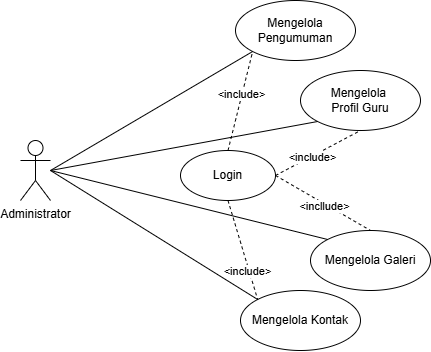

The diagram above was exported from draw.io. Its source (the exported page's mxGraphModel, read from the mxfile embedded in the PNG):
<mxGraphModel dx="1372" dy="500" grid="1" gridSize="10" guides="1" tooltips="1" connect="1" arrows="1" fold="1" page="1" pageScale="1" pageWidth="850" pageHeight="1100" math="0" shadow="0">
  <root>
    <mxCell id="0" />
    <mxCell id="1" parent="0" />
    <mxCell id="aN5XmiWx7CbRtSJT3r_3-1" value="Administrator" style="shape=umlActor;verticalLabelPosition=bottom;verticalAlign=top;html=1;outlineConnect=0;" vertex="1" parent="1">
      <mxGeometry x="210" y="220" width="30" height="60" as="geometry" />
    </mxCell>
    <mxCell id="aN5XmiWx7CbRtSJT3r_3-7" value="Login" style="ellipse;whiteSpace=wrap;html=1;" vertex="1" parent="1">
      <mxGeometry x="370" y="230" width="95" height="50" as="geometry" />
    </mxCell>
    <mxCell id="aN5XmiWx7CbRtSJT3r_3-13" value="Mengelola Pengumuman" style="ellipse;whiteSpace=wrap;html=1;" vertex="1" parent="1">
      <mxGeometry x="425" y="80" width="120" height="60" as="geometry" />
    </mxCell>
    <mxCell id="aN5XmiWx7CbRtSJT3r_3-19" value="" style="endArrow=none;html=1;rounded=0;entryX=0;entryY=1;entryDx=0;entryDy=0;" edge="1" parent="1" target="aN5XmiWx7CbRtSJT3r_3-13">
      <mxGeometry width="50" height="50" relative="1" as="geometry">
        <mxPoint x="240" y="250" as="sourcePoint" />
        <mxPoint x="290" y="200" as="targetPoint" />
      </mxGeometry>
    </mxCell>
    <mxCell id="aN5XmiWx7CbRtSJT3r_3-20" value="Mengelola&amp;nbsp;&lt;div&gt;Profil Guru&lt;/div&gt;" style="ellipse;whiteSpace=wrap;html=1;" vertex="1" parent="1">
      <mxGeometry x="490" y="150" width="120" height="60" as="geometry" />
    </mxCell>
    <mxCell id="aN5XmiWx7CbRtSJT3r_3-22" value="" style="endArrow=none;html=1;rounded=0;entryX=0;entryY=1;entryDx=0;entryDy=0;" edge="1" parent="1" target="aN5XmiWx7CbRtSJT3r_3-20">
      <mxGeometry width="50" height="50" relative="1" as="geometry">
        <mxPoint x="240" y="250" as="sourcePoint" />
        <mxPoint x="450" y="180" as="targetPoint" />
      </mxGeometry>
    </mxCell>
    <mxCell id="aN5XmiWx7CbRtSJT3r_3-23" value="Mengelola Galeri" style="ellipse;whiteSpace=wrap;html=1;" vertex="1" parent="1">
      <mxGeometry x="500" y="310" width="120" height="60" as="geometry" />
    </mxCell>
    <mxCell id="aN5XmiWx7CbRtSJT3r_3-25" value="" style="endArrow=none;html=1;rounded=0;entryX=0;entryY=0;entryDx=0;entryDy=0;" edge="1" parent="1" target="aN5XmiWx7CbRtSJT3r_3-23">
      <mxGeometry width="50" height="50" relative="1" as="geometry">
        <mxPoint x="240" y="250" as="sourcePoint" />
        <mxPoint x="290" y="200" as="targetPoint" />
      </mxGeometry>
    </mxCell>
    <mxCell id="aN5XmiWx7CbRtSJT3r_3-27" value="" style="endArrow=none;dashed=1;html=1;rounded=0;exitX=0.5;exitY=0;exitDx=0;exitDy=0;entryX=0;entryY=1;entryDx=0;entryDy=0;" edge="1" parent="1" source="aN5XmiWx7CbRtSJT3r_3-7" target="aN5XmiWx7CbRtSJT3r_3-13">
      <mxGeometry width="50" height="50" relative="1" as="geometry">
        <mxPoint x="400" y="280" as="sourcePoint" />
        <mxPoint x="440" y="130" as="targetPoint" />
      </mxGeometry>
    </mxCell>
    <mxCell id="aN5XmiWx7CbRtSJT3r_3-31" value="&amp;lt;include&amp;gt;" style="edgeLabel;html=1;align=center;verticalAlign=middle;resizable=0;points=[];" vertex="1" connectable="0" parent="aN5XmiWx7CbRtSJT3r_3-27">
      <mxGeometry x="0.1195" y="1" relative="1" as="geometry">
        <mxPoint as="offset" />
      </mxGeometry>
    </mxCell>
    <mxCell id="aN5XmiWx7CbRtSJT3r_3-28" value="" style="endArrow=none;dashed=1;html=1;rounded=0;exitX=1;exitY=0.5;exitDx=0;exitDy=0;entryX=0.5;entryY=1;entryDx=0;entryDy=0;" edge="1" parent="1" source="aN5XmiWx7CbRtSJT3r_3-7" target="aN5XmiWx7CbRtSJT3r_3-20">
      <mxGeometry width="50" height="50" relative="1" as="geometry">
        <mxPoint x="430" y="250" as="sourcePoint" />
        <mxPoint x="470" y="210" as="targetPoint" />
      </mxGeometry>
    </mxCell>
    <mxCell id="aN5XmiWx7CbRtSJT3r_3-32" value="&amp;lt;include&amp;gt;" style="edgeLabel;html=1;align=center;verticalAlign=middle;resizable=0;points=[];" vertex="1" connectable="0" parent="aN5XmiWx7CbRtSJT3r_3-28">
      <mxGeometry x="-0.1511" y="-1" relative="1" as="geometry">
        <mxPoint as="offset" />
      </mxGeometry>
    </mxCell>
    <mxCell id="aN5XmiWx7CbRtSJT3r_3-29" value="" style="endArrow=none;dashed=1;html=1;rounded=0;entryX=0.5;entryY=0;entryDx=0;entryDy=0;exitX=1;exitY=0.5;exitDx=0;exitDy=0;" edge="1" parent="1" source="aN5XmiWx7CbRtSJT3r_3-7" target="aN5XmiWx7CbRtSJT3r_3-23">
      <mxGeometry width="50" height="50" relative="1" as="geometry">
        <mxPoint x="400" y="280" as="sourcePoint" />
        <mxPoint x="450" y="230" as="targetPoint" />
      </mxGeometry>
    </mxCell>
    <mxCell id="aN5XmiWx7CbRtSJT3r_3-33" value="&amp;lt;incllude&amp;gt;" style="edgeLabel;html=1;align=center;verticalAlign=middle;resizable=0;points=[];" vertex="1" connectable="0" parent="aN5XmiWx7CbRtSJT3r_3-29">
      <mxGeometry x="0.0433" y="-2" relative="1" as="geometry">
        <mxPoint as="offset" />
      </mxGeometry>
    </mxCell>
    <mxCell id="aN5XmiWx7CbRtSJT3r_3-39" value="Mengelola Kontak" style="ellipse;whiteSpace=wrap;html=1;" vertex="1" parent="1">
      <mxGeometry x="430" y="370" width="120" height="60" as="geometry" />
    </mxCell>
    <mxCell id="aN5XmiWx7CbRtSJT3r_3-40" value="" style="endArrow=none;html=1;rounded=0;exitX=0;exitY=0;exitDx=0;exitDy=0;" edge="1" parent="1" source="aN5XmiWx7CbRtSJT3r_3-39">
      <mxGeometry width="50" height="50" relative="1" as="geometry">
        <mxPoint x="470" y="430" as="sourcePoint" />
        <mxPoint x="240" y="250" as="targetPoint" />
      </mxGeometry>
    </mxCell>
    <mxCell id="aN5XmiWx7CbRtSJT3r_3-41" value="" style="endArrow=none;dashed=1;html=1;rounded=0;exitX=0.5;exitY=1;exitDx=0;exitDy=0;entryX=0;entryY=0;entryDx=0;entryDy=0;" edge="1" parent="1" source="aN5XmiWx7CbRtSJT3r_3-7" target="aN5XmiWx7CbRtSJT3r_3-39">
      <mxGeometry width="50" height="50" relative="1" as="geometry">
        <mxPoint x="470" y="300" as="sourcePoint" />
        <mxPoint x="520" y="250" as="targetPoint" />
      </mxGeometry>
    </mxCell>
    <mxCell id="aN5XmiWx7CbRtSJT3r_3-46" value="&amp;lt;include&amp;gt;" style="edgeLabel;html=1;align=center;verticalAlign=middle;resizable=0;points=[];" vertex="1" connectable="0" parent="aN5XmiWx7CbRtSJT3r_3-41">
      <mxGeometry x="0.3827" y="-2" relative="1" as="geometry">
        <mxPoint y="1" as="offset" />
      </mxGeometry>
    </mxCell>
  </root>
</mxGraphModel>